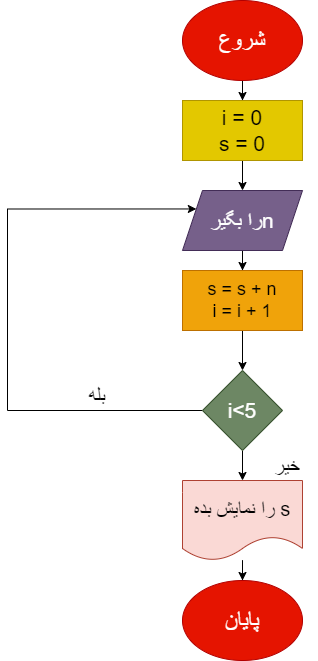

The diagram above was exported from draw.io. Its source (the exported page's mxGraphModel, read from the mxfile embedded in the PNG):
<mxGraphModel dx="1050" dy="573" grid="1" gridSize="10" guides="1" tooltips="1" connect="1" arrows="1" fold="1" page="1" pageScale="1" pageWidth="850" pageHeight="1100" math="0" shadow="0">
  <root>
    <mxCell id="0" />
    <mxCell id="1" parent="0" />
    <mxCell id="Fe9dGYKsY6eeyEz0CZ78-3" value="" style="edgeStyle=orthogonalEdgeStyle;rounded=0;orthogonalLoop=1;jettySize=auto;html=1;" edge="1" parent="1" source="Fe9dGYKsY6eeyEz0CZ78-1" target="Fe9dGYKsY6eeyEz0CZ78-2">
      <mxGeometry relative="1" as="geometry" />
    </mxCell>
    <mxCell id="Fe9dGYKsY6eeyEz0CZ78-1" value="&lt;font style=&quot;font-size: 23px;&quot;&gt;شروع&lt;/font&gt;" style="ellipse;whiteSpace=wrap;html=1;fillColor=#e51400;fontColor=#ffffff;strokeColor=#B20000;" vertex="1" parent="1">
      <mxGeometry x="365" y="10" width="120" height="80" as="geometry" />
    </mxCell>
    <mxCell id="Fe9dGYKsY6eeyEz0CZ78-5" value="" style="edgeStyle=orthogonalEdgeStyle;rounded=0;orthogonalLoop=1;jettySize=auto;html=1;" edge="1" parent="1" source="Fe9dGYKsY6eeyEz0CZ78-2" target="Fe9dGYKsY6eeyEz0CZ78-4">
      <mxGeometry relative="1" as="geometry" />
    </mxCell>
    <mxCell id="Fe9dGYKsY6eeyEz0CZ78-2" value="&lt;font style=&quot;font-size: 21px;&quot;&gt;i = 0&lt;br&gt;s = 0&lt;/font&gt;" style="rounded=0;whiteSpace=wrap;html=1;fillColor=#e3c800;fontColor=#000000;strokeColor=#B09500;" vertex="1" parent="1">
      <mxGeometry x="365" y="110" width="120" height="60" as="geometry" />
    </mxCell>
    <mxCell id="Fe9dGYKsY6eeyEz0CZ78-7" value="" style="edgeStyle=orthogonalEdgeStyle;rounded=0;orthogonalLoop=1;jettySize=auto;html=1;" edge="1" parent="1" source="Fe9dGYKsY6eeyEz0CZ78-4" target="Fe9dGYKsY6eeyEz0CZ78-6">
      <mxGeometry relative="1" as="geometry" />
    </mxCell>
    <mxCell id="Fe9dGYKsY6eeyEz0CZ78-4" value="&lt;div style=&quot;direction: rtl;&quot;&gt;&lt;span style=&quot;background-color: initial;&quot;&gt;&lt;font style=&quot;font-size: 21px;&quot;&gt;nرا بگیر&lt;/font&gt;&lt;/span&gt;&lt;/div&gt;" style="shape=parallelogram;perimeter=parallelogramPerimeter;whiteSpace=wrap;html=1;fixedSize=1;fillColor=#76608a;fontColor=#ffffff;strokeColor=#432D57;" vertex="1" parent="1">
      <mxGeometry x="365" y="200" width="120" height="60" as="geometry" />
    </mxCell>
    <mxCell id="Fe9dGYKsY6eeyEz0CZ78-10" value="" style="edgeStyle=orthogonalEdgeStyle;rounded=0;orthogonalLoop=1;jettySize=auto;html=1;" edge="1" parent="1" source="Fe9dGYKsY6eeyEz0CZ78-6" target="Fe9dGYKsY6eeyEz0CZ78-8">
      <mxGeometry relative="1" as="geometry" />
    </mxCell>
    <mxCell id="Fe9dGYKsY6eeyEz0CZ78-6" value="&lt;font style=&quot;font-size: 18px;&quot;&gt;s = s + n&lt;br&gt;i = i + 1&lt;/font&gt;" style="rounded=0;whiteSpace=wrap;html=1;fillColor=#f0a30a;fontColor=#000000;strokeColor=#BD7000;" vertex="1" parent="1">
      <mxGeometry x="365" y="280" width="120" height="60" as="geometry" />
    </mxCell>
    <mxCell id="Fe9dGYKsY6eeyEz0CZ78-9" style="edgeStyle=orthogonalEdgeStyle;rounded=0;orthogonalLoop=1;jettySize=auto;html=1;entryX=0;entryY=0.25;entryDx=0;entryDy=0;" edge="1" parent="1" source="Fe9dGYKsY6eeyEz0CZ78-8" target="Fe9dGYKsY6eeyEz0CZ78-4">
      <mxGeometry relative="1" as="geometry">
        <Array as="points">
          <mxPoint x="190" y="420" />
          <mxPoint x="190" y="219" />
        </Array>
      </mxGeometry>
    </mxCell>
    <mxCell id="Fe9dGYKsY6eeyEz0CZ78-12" value="" style="edgeStyle=orthogonalEdgeStyle;rounded=0;orthogonalLoop=1;jettySize=auto;html=1;" edge="1" parent="1" source="Fe9dGYKsY6eeyEz0CZ78-8" target="Fe9dGYKsY6eeyEz0CZ78-11">
      <mxGeometry relative="1" as="geometry" />
    </mxCell>
    <mxCell id="Fe9dGYKsY6eeyEz0CZ78-8" value="&lt;font style=&quot;font-size: 21px;&quot;&gt;i&amp;lt;5&lt;/font&gt;" style="rhombus;whiteSpace=wrap;html=1;fillColor=#6d8764;fontColor=#ffffff;strokeColor=#3A5431;" vertex="1" parent="1">
      <mxGeometry x="385" y="380" width="80" height="80" as="geometry" />
    </mxCell>
    <mxCell id="Fe9dGYKsY6eeyEz0CZ78-16" value="" style="edgeStyle=orthogonalEdgeStyle;rounded=0;orthogonalLoop=1;jettySize=auto;html=1;" edge="1" parent="1" source="Fe9dGYKsY6eeyEz0CZ78-11" target="Fe9dGYKsY6eeyEz0CZ78-15">
      <mxGeometry relative="1" as="geometry" />
    </mxCell>
    <mxCell id="Fe9dGYKsY6eeyEz0CZ78-11" value="&lt;div style=&quot;direction: rtl;&quot;&gt;&lt;span style=&quot;background-color: initial;&quot;&gt;&lt;font style=&quot;font-size: 20px;&quot;&gt;s را نمایش بده&lt;/font&gt;&lt;/span&gt;&lt;/div&gt;" style="shape=document;whiteSpace=wrap;html=1;boundedLbl=1;fillColor=#fad9d5;strokeColor=#ae4132;" vertex="1" parent="1">
      <mxGeometry x="365" y="490" width="120" height="80" as="geometry" />
    </mxCell>
    <mxCell id="Fe9dGYKsY6eeyEz0CZ78-13" value="&lt;font style=&quot;font-size: 20px;&quot;&gt;بله&lt;/font&gt;" style="text;html=1;strokeColor=none;fillColor=none;align=center;verticalAlign=middle;whiteSpace=wrap;rounded=0;" vertex="1" parent="1">
      <mxGeometry x="250" y="390" width="60" height="30" as="geometry" />
    </mxCell>
    <mxCell id="Fe9dGYKsY6eeyEz0CZ78-14" value="&lt;font style=&quot;font-size: 20px;&quot;&gt;خیر&lt;/font&gt;" style="text;html=1;strokeColor=none;fillColor=none;align=center;verticalAlign=middle;whiteSpace=wrap;rounded=0;" vertex="1" parent="1">
      <mxGeometry x="440" y="460" width="60" height="30" as="geometry" />
    </mxCell>
    <mxCell id="Fe9dGYKsY6eeyEz0CZ78-15" value="&lt;font style=&quot;font-size: 23px;&quot;&gt;پایان&lt;/font&gt;" style="ellipse;whiteSpace=wrap;html=1;fillColor=#e51400;fontColor=#ffffff;strokeColor=#B20000;" vertex="1" parent="1">
      <mxGeometry x="365" y="590" width="120" height="80" as="geometry" />
    </mxCell>
  </root>
</mxGraphModel>